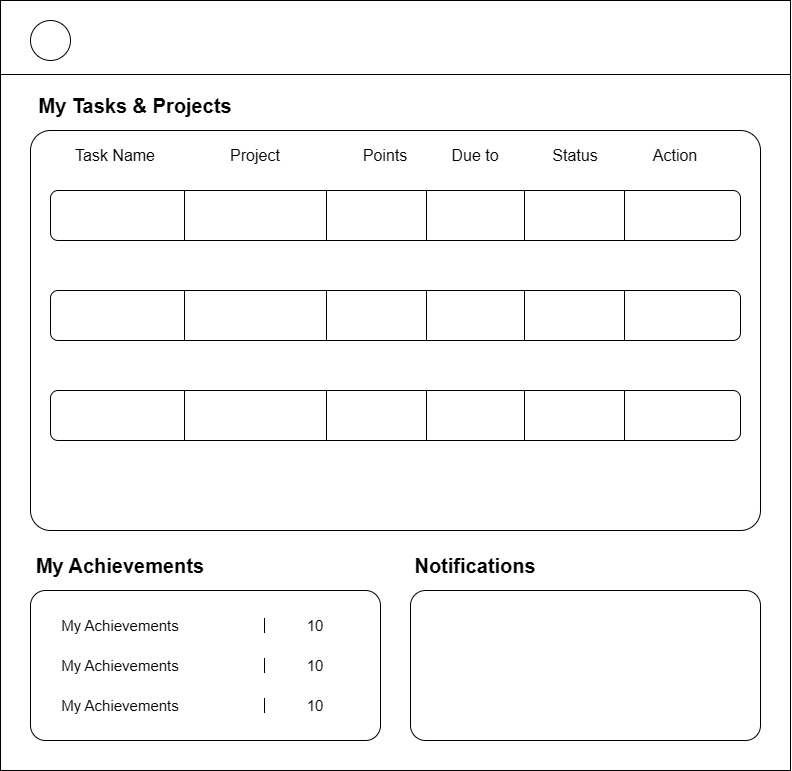

The diagram above was exported from draw.io. Its source (the exported page's mxGraphModel, read from the mxfile embedded in the PNG):
<mxGraphModel dx="1590" dy="818" grid="1" gridSize="10" guides="1" tooltips="1" connect="1" arrows="1" fold="1" page="1" pageScale="1" pageWidth="850" pageHeight="1100" math="0" shadow="0">
  <root>
    <mxCell id="0" />
    <mxCell id="1" parent="0" />
    <mxCell id="CPhMtFsniW6qtDPalWuO-3" value="" style="rounded=0;whiteSpace=wrap;html=1;" vertex="1" parent="1">
      <mxGeometry x="30" y="120" width="790" height="770" as="geometry" />
    </mxCell>
    <mxCell id="CPhMtFsniW6qtDPalWuO-4" value="" style="line;strokeWidth=1;fillColor=none;align=left;verticalAlign=middle;spacingTop=-1;spacingLeft=3;spacingRight=3;rotatable=0;labelPosition=right;points=[];portConstraint=eastwest;strokeColor=inherit;" vertex="1" parent="1">
      <mxGeometry x="30" y="190" width="790" height="8" as="geometry" />
    </mxCell>
    <mxCell id="CPhMtFsniW6qtDPalWuO-5" value="" style="ellipse;whiteSpace=wrap;html=1;aspect=fixed;" vertex="1" parent="1">
      <mxGeometry x="60" y="140" width="40" height="40" as="geometry" />
    </mxCell>
    <mxCell id="CPhMtFsniW6qtDPalWuO-6" value="" style="rounded=1;whiteSpace=wrap;html=1;arcSize=5;" vertex="1" parent="1">
      <mxGeometry x="60" y="250" width="730" height="400" as="geometry" />
    </mxCell>
    <mxCell id="CPhMtFsniW6qtDPalWuO-9" value="&lt;strong data-end=&quot;615&quot; data-start=&quot;595&quot;&gt;&lt;font style=&quot;font-size: 20px;&quot;&gt;My Tasks &amp;amp; Projects&lt;/font&gt;&lt;/strong&gt;" style="text;html=1;align=center;verticalAlign=middle;whiteSpace=wrap;rounded=0;" vertex="1" parent="1">
      <mxGeometry x="60" y="210" width="210" height="30" as="geometry" />
    </mxCell>
    <mxCell id="CPhMtFsniW6qtDPalWuO-12" value="" style="rounded=1;whiteSpace=wrap;html=1;arcSize=10;" vertex="1" parent="1">
      <mxGeometry x="60" y="710" width="350" height="150" as="geometry" />
    </mxCell>
    <mxCell id="CPhMtFsniW6qtDPalWuO-14" value="&lt;strong data-end=&quot;615&quot; data-start=&quot;595&quot;&gt;&lt;font style=&quot;font-size: 20px;&quot;&gt;My Achievements&lt;/font&gt;&lt;/strong&gt;" style="text;html=1;align=center;verticalAlign=middle;whiteSpace=wrap;rounded=0;" vertex="1" parent="1">
      <mxGeometry x="60" y="670" width="180" height="30" as="geometry" />
    </mxCell>
    <mxCell id="CPhMtFsniW6qtDPalWuO-16" value="" style="rounded=1;whiteSpace=wrap;html=1;arcSize=10;" vertex="1" parent="1">
      <mxGeometry x="440" y="710" width="350" height="150" as="geometry" />
    </mxCell>
    <mxCell id="CPhMtFsniW6qtDPalWuO-17" value="&lt;strong data-end=&quot;615&quot; data-start=&quot;595&quot;&gt;&lt;font style=&quot;font-size: 20px;&quot;&gt;Notifications&lt;/font&gt;&lt;/strong&gt;" style="text;html=1;align=center;verticalAlign=middle;whiteSpace=wrap;rounded=0;" vertex="1" parent="1">
      <mxGeometry x="440" y="670" width="130" height="30" as="geometry" />
    </mxCell>
    <mxCell id="CPhMtFsniW6qtDPalWuO-19" value="&lt;span data-start=&quot;595&quot; data-end=&quot;615&quot;&gt;&lt;font style=&quot;font-size: 15px;&quot;&gt;My Achievements&lt;/font&gt;&lt;/span&gt;" style="text;html=1;align=center;verticalAlign=middle;whiteSpace=wrap;rounded=0;fontStyle=0;fontSize=11;" vertex="1" parent="1">
      <mxGeometry x="70" y="730" width="160" height="30" as="geometry" />
    </mxCell>
    <mxCell id="CPhMtFsniW6qtDPalWuO-20" value="&lt;span data-start=&quot;595&quot; data-end=&quot;615&quot;&gt;&lt;font style=&quot;font-size: 15px;&quot;&gt;My Achievements&lt;/font&gt;&lt;/span&gt;" style="text;html=1;align=center;verticalAlign=middle;whiteSpace=wrap;rounded=0;fontStyle=0;fontSize=11;" vertex="1" parent="1">
      <mxGeometry x="70" y="770" width="160" height="30" as="geometry" />
    </mxCell>
    <mxCell id="CPhMtFsniW6qtDPalWuO-21" value="&lt;span data-start=&quot;595&quot; data-end=&quot;615&quot;&gt;&lt;font style=&quot;font-size: 15px;&quot;&gt;My Achievements&lt;/font&gt;&lt;/span&gt;" style="text;html=1;align=center;verticalAlign=middle;whiteSpace=wrap;rounded=0;fontStyle=0;fontSize=11;" vertex="1" parent="1">
      <mxGeometry x="70" y="810" width="160" height="30" as="geometry" />
    </mxCell>
    <mxCell id="CPhMtFsniW6qtDPalWuO-22" value="" style="line;strokeWidth=1;fillColor=none;align=left;verticalAlign=middle;spacingTop=-1;spacingLeft=3;spacingRight=3;rotatable=0;labelPosition=right;points=[];portConstraint=eastwest;strokeColor=inherit;direction=south;" vertex="1" parent="1">
      <mxGeometry x="290" y="737.5" width="8" height="15" as="geometry" />
    </mxCell>
    <mxCell id="CPhMtFsniW6qtDPalWuO-23" value="" style="line;strokeWidth=1;fillColor=none;align=left;verticalAlign=middle;spacingTop=-1;spacingLeft=3;spacingRight=3;rotatable=0;labelPosition=right;points=[];portConstraint=eastwest;strokeColor=inherit;direction=south;" vertex="1" parent="1">
      <mxGeometry x="290" y="777.5" width="8" height="15" as="geometry" />
    </mxCell>
    <mxCell id="CPhMtFsniW6qtDPalWuO-24" value="" style="line;strokeWidth=1;fillColor=none;align=left;verticalAlign=middle;spacingTop=-1;spacingLeft=3;spacingRight=3;rotatable=0;labelPosition=right;points=[];portConstraint=eastwest;strokeColor=inherit;direction=south;" vertex="1" parent="1">
      <mxGeometry x="290" y="817.5" width="8" height="15" as="geometry" />
    </mxCell>
    <mxCell id="CPhMtFsniW6qtDPalWuO-26" value="&lt;span data-start=&quot;595&quot; data-end=&quot;615&quot;&gt;&lt;font style=&quot;font-size: 15px;&quot;&gt;10&lt;/font&gt;&lt;/span&gt;" style="text;html=1;align=center;verticalAlign=middle;whiteSpace=wrap;rounded=0;fontStyle=0;fontSize=11;" vertex="1" parent="1">
      <mxGeometry x="330" y="770" width="30" height="30" as="geometry" />
    </mxCell>
    <mxCell id="CPhMtFsniW6qtDPalWuO-27" value="&lt;span data-start=&quot;595&quot; data-end=&quot;615&quot;&gt;&lt;font style=&quot;font-size: 15px;&quot;&gt;10&lt;/font&gt;&lt;/span&gt;" style="text;html=1;align=center;verticalAlign=middle;whiteSpace=wrap;rounded=0;fontStyle=0;fontSize=11;" vertex="1" parent="1">
      <mxGeometry x="330" y="730" width="30" height="30" as="geometry" />
    </mxCell>
    <mxCell id="CPhMtFsniW6qtDPalWuO-30" value="&lt;span data-start=&quot;595&quot; data-end=&quot;615&quot;&gt;&lt;font style=&quot;font-size: 15px;&quot;&gt;10&lt;/font&gt;&lt;/span&gt;" style="text;html=1;align=center;verticalAlign=middle;whiteSpace=wrap;rounded=0;fontStyle=0;fontSize=11;" vertex="1" parent="1">
      <mxGeometry x="330" y="810" width="30" height="30" as="geometry" />
    </mxCell>
    <mxCell id="CPhMtFsniW6qtDPalWuO-41" value="" style="rounded=1;whiteSpace=wrap;html=1;" vertex="1" parent="1">
      <mxGeometry x="80" y="510" width="690" height="50" as="geometry" />
    </mxCell>
    <mxCell id="CPhMtFsniW6qtDPalWuO-42" value="" style="line;strokeWidth=1;fillColor=none;align=left;verticalAlign=middle;spacingTop=-1;spacingLeft=3;spacingRight=3;rotatable=0;labelPosition=right;points=[];portConstraint=eastwest;strokeColor=inherit;direction=south;" vertex="1" parent="1">
      <mxGeometry x="210" y="510" width="8" height="50" as="geometry" />
    </mxCell>
    <mxCell id="CPhMtFsniW6qtDPalWuO-43" value="" style="line;strokeWidth=1;fillColor=none;align=left;verticalAlign=middle;spacingTop=-1;spacingLeft=3;spacingRight=3;rotatable=0;labelPosition=right;points=[];portConstraint=eastwest;strokeColor=inherit;direction=south;" vertex="1" parent="1">
      <mxGeometry x="352" y="510" width="8" height="50" as="geometry" />
    </mxCell>
    <mxCell id="CPhMtFsniW6qtDPalWuO-44" value="" style="line;strokeWidth=1;fillColor=none;align=left;verticalAlign=middle;spacingTop=-1;spacingLeft=3;spacingRight=3;rotatable=0;labelPosition=right;points=[];portConstraint=eastwest;strokeColor=inherit;direction=south;" vertex="1" parent="1">
      <mxGeometry x="452" y="510" width="8" height="50" as="geometry" />
    </mxCell>
    <mxCell id="CPhMtFsniW6qtDPalWuO-45" value="" style="line;strokeWidth=1;fillColor=none;align=left;verticalAlign=middle;spacingTop=-1;spacingLeft=3;spacingRight=3;rotatable=0;labelPosition=right;points=[];portConstraint=eastwest;strokeColor=inherit;direction=south;" vertex="1" parent="1">
      <mxGeometry x="550" y="510" width="8" height="50" as="geometry" />
    </mxCell>
    <mxCell id="CPhMtFsniW6qtDPalWuO-46" value="" style="line;strokeWidth=1;fillColor=none;align=left;verticalAlign=middle;spacingTop=-1;spacingLeft=3;spacingRight=3;rotatable=0;labelPosition=right;points=[];portConstraint=eastwest;strokeColor=inherit;direction=south;" vertex="1" parent="1">
      <mxGeometry x="650" y="510" width="8" height="50" as="geometry" />
    </mxCell>
    <mxCell id="CPhMtFsniW6qtDPalWuO-47" value="" style="rounded=1;whiteSpace=wrap;html=1;" vertex="1" parent="1">
      <mxGeometry x="80" y="410" width="690" height="50" as="geometry" />
    </mxCell>
    <mxCell id="CPhMtFsniW6qtDPalWuO-48" value="" style="line;strokeWidth=1;fillColor=none;align=left;verticalAlign=middle;spacingTop=-1;spacingLeft=3;spacingRight=3;rotatable=0;labelPosition=right;points=[];portConstraint=eastwest;strokeColor=inherit;direction=south;" vertex="1" parent="1">
      <mxGeometry x="210" y="410" width="8" height="50" as="geometry" />
    </mxCell>
    <mxCell id="CPhMtFsniW6qtDPalWuO-49" value="" style="line;strokeWidth=1;fillColor=none;align=left;verticalAlign=middle;spacingTop=-1;spacingLeft=3;spacingRight=3;rotatable=0;labelPosition=right;points=[];portConstraint=eastwest;strokeColor=inherit;direction=south;" vertex="1" parent="1">
      <mxGeometry x="352" y="410" width="8" height="50" as="geometry" />
    </mxCell>
    <mxCell id="CPhMtFsniW6qtDPalWuO-50" value="" style="line;strokeWidth=1;fillColor=none;align=left;verticalAlign=middle;spacingTop=-1;spacingLeft=3;spacingRight=3;rotatable=0;labelPosition=right;points=[];portConstraint=eastwest;strokeColor=inherit;direction=south;" vertex="1" parent="1">
      <mxGeometry x="452" y="410" width="8" height="50" as="geometry" />
    </mxCell>
    <mxCell id="CPhMtFsniW6qtDPalWuO-51" value="" style="line;strokeWidth=1;fillColor=none;align=left;verticalAlign=middle;spacingTop=-1;spacingLeft=3;spacingRight=3;rotatable=0;labelPosition=right;points=[];portConstraint=eastwest;strokeColor=inherit;direction=south;" vertex="1" parent="1">
      <mxGeometry x="550" y="410" width="8" height="50" as="geometry" />
    </mxCell>
    <mxCell id="CPhMtFsniW6qtDPalWuO-52" value="" style="line;strokeWidth=1;fillColor=none;align=left;verticalAlign=middle;spacingTop=-1;spacingLeft=3;spacingRight=3;rotatable=0;labelPosition=right;points=[];portConstraint=eastwest;strokeColor=inherit;direction=south;" vertex="1" parent="1">
      <mxGeometry x="650" y="410" width="8" height="50" as="geometry" />
    </mxCell>
    <mxCell id="CPhMtFsniW6qtDPalWuO-53" value="" style="rounded=1;whiteSpace=wrap;html=1;" vertex="1" parent="1">
      <mxGeometry x="80" y="310" width="690" height="50" as="geometry" />
    </mxCell>
    <mxCell id="CPhMtFsniW6qtDPalWuO-54" value="" style="line;strokeWidth=1;fillColor=none;align=left;verticalAlign=middle;spacingTop=-1;spacingLeft=3;spacingRight=3;rotatable=0;labelPosition=right;points=[];portConstraint=eastwest;strokeColor=inherit;direction=south;" vertex="1" parent="1">
      <mxGeometry x="210" y="310" width="8" height="50" as="geometry" />
    </mxCell>
    <mxCell id="CPhMtFsniW6qtDPalWuO-55" value="" style="line;strokeWidth=1;fillColor=none;align=left;verticalAlign=middle;spacingTop=-1;spacingLeft=3;spacingRight=3;rotatable=0;labelPosition=right;points=[];portConstraint=eastwest;strokeColor=inherit;direction=south;" vertex="1" parent="1">
      <mxGeometry x="352" y="310" width="8" height="50" as="geometry" />
    </mxCell>
    <mxCell id="CPhMtFsniW6qtDPalWuO-56" value="" style="line;strokeWidth=1;fillColor=none;align=left;verticalAlign=middle;spacingTop=-1;spacingLeft=3;spacingRight=3;rotatable=0;labelPosition=right;points=[];portConstraint=eastwest;strokeColor=inherit;direction=south;" vertex="1" parent="1">
      <mxGeometry x="452" y="310" width="8" height="50" as="geometry" />
    </mxCell>
    <mxCell id="CPhMtFsniW6qtDPalWuO-57" value="" style="line;strokeWidth=1;fillColor=none;align=left;verticalAlign=middle;spacingTop=-1;spacingLeft=3;spacingRight=3;rotatable=0;labelPosition=right;points=[];portConstraint=eastwest;strokeColor=inherit;direction=south;" vertex="1" parent="1">
      <mxGeometry x="550" y="310" width="8" height="50" as="geometry" />
    </mxCell>
    <mxCell id="CPhMtFsniW6qtDPalWuO-58" value="" style="line;strokeWidth=1;fillColor=none;align=left;verticalAlign=middle;spacingTop=-1;spacingLeft=3;spacingRight=3;rotatable=0;labelPosition=right;points=[];portConstraint=eastwest;strokeColor=inherit;direction=south;" vertex="1" parent="1">
      <mxGeometry x="650" y="310" width="8" height="50" as="geometry" />
    </mxCell>
    <mxCell id="CPhMtFsniW6qtDPalWuO-60" value="&lt;table class=&quot;min-w-full&quot; data-start=&quot;617&quot; data-end=&quot;985&quot;&gt;&lt;thead data-start=&quot;617&quot; data-end=&quot;707&quot;&gt;&lt;tr data-start=&quot;617&quot; data-end=&quot;707&quot;&gt;&lt;th data-start=&quot;617&quot; data-end=&quot;635&quot;&gt;&lt;span style=&quot;font-weight: normal;&quot;&gt;Task Name&lt;/span&gt;&lt;/th&gt;&lt;/tr&gt;&lt;/thead&gt;&lt;/table&gt;" style="text;html=1;align=center;verticalAlign=middle;whiteSpace=wrap;rounded=0;fontStyle=0;fontSize=16;" vertex="1" parent="1">
      <mxGeometry x="100" y="260" width="90" height="30" as="geometry" />
    </mxCell>
    <mxCell id="CPhMtFsniW6qtDPalWuO-61" value="Project" style="text;html=1;align=center;verticalAlign=middle;whiteSpace=wrap;rounded=0;fontStyle=0;fontSize=16;" vertex="1" parent="1">
      <mxGeometry x="240" y="260" width="90" height="30" as="geometry" />
    </mxCell>
    <mxCell id="CPhMtFsniW6qtDPalWuO-62" value="Points" style="text;html=1;align=center;verticalAlign=middle;whiteSpace=wrap;rounded=0;fontStyle=0;fontSize=16;" vertex="1" parent="1">
      <mxGeometry x="370" y="260" width="90" height="30" as="geometry" />
    </mxCell>
    <mxCell id="CPhMtFsniW6qtDPalWuO-63" value="Due to" style="text;html=1;align=center;verticalAlign=middle;whiteSpace=wrap;rounded=0;fontStyle=0;fontSize=16;" vertex="1" parent="1">
      <mxGeometry x="460" y="260" width="90" height="30" as="geometry" />
    </mxCell>
    <mxCell id="CPhMtFsniW6qtDPalWuO-64" value="Status" style="text;html=1;align=center;verticalAlign=middle;whiteSpace=wrap;rounded=0;fontStyle=0;fontSize=16;" vertex="1" parent="1">
      <mxGeometry x="560" y="260" width="90" height="30" as="geometry" />
    </mxCell>
    <mxCell id="CPhMtFsniW6qtDPalWuO-65" value="Action" style="text;html=1;align=center;verticalAlign=middle;whiteSpace=wrap;rounded=0;fontStyle=0;fontSize=16;" vertex="1" parent="1">
      <mxGeometry x="660" y="260" width="90" height="30" as="geometry" />
    </mxCell>
  </root>
</mxGraphModel>